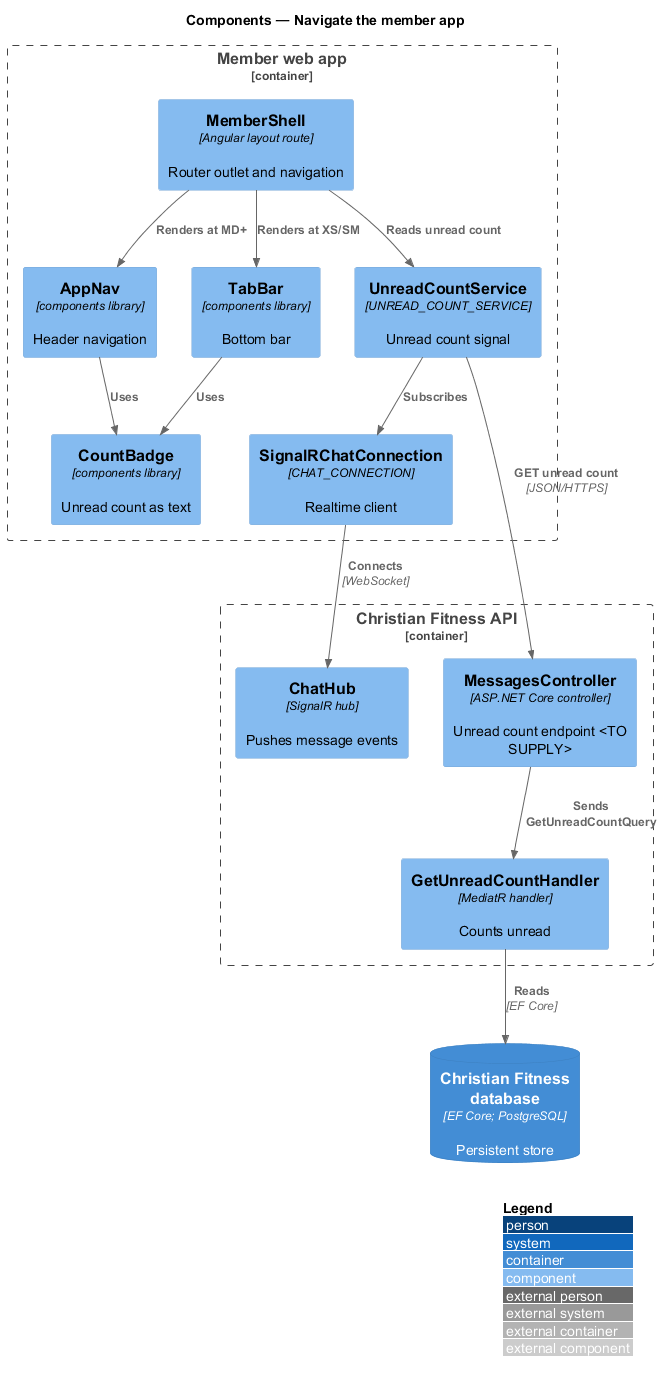

The diagram above was rendered by PlantUML. Its source (embedded in the PNG):
@startuml
!include <C4/C4_Component>
LAYOUT_WITH_LEGEND()
title Components — Navigate the member app

Container_Boundary(web, "Member web app") {
  Component(shell, "MemberShell", "Angular layout route", "Router outlet and navigation")
  Component(nav, "AppNav", "components library", "Header navigation")
  Component(tab, "TabBar", "components library", "Bottom bar")
  Component(badge, "CountBadge", "components library", "Unread count as text")
  Component(svc, "UnreadCountService", "UNREAD_COUNT_SERVICE", "Unread count signal")
  Component(conn, "SignalRChatConnection", "CHAT_CONNECTION", "Realtime client")
}
Container_Boundary(api, "Christian Fitness API") {
  Component(ctrl, "MessagesController", "ASP.NET Core controller", "Unread count endpoint <TO SUPPLY>")
  Component(hub, "ChatHub", "SignalR hub", "Pushes message events")
  Component(h, "GetUnreadCountHandler", "MediatR handler", "Counts unread")
}
ContainerDb(db, "Christian Fitness database", "EF Core; PostgreSQL", "Persistent store")

Rel(shell, nav, "Renders at MD+")
Rel(shell, tab, "Renders at XS/SM")
Rel(nav, badge, "Uses")
Rel(tab, badge, "Uses")
Rel(shell, svc, "Reads unread count")
Rel(svc, ctrl, "GET unread count", "JSON/HTTPS")
Rel(svc, conn, "Subscribes")
Rel(conn, hub, "Connects", "WebSocket")
Rel(ctrl, h, "Sends GetUnreadCountQuery")
Rel(h, db, "Reads", "EF Core")
@enduml